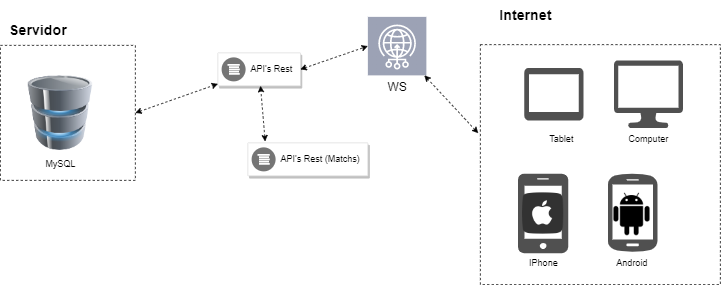

The diagram above was exported from draw.io. Its source (the exported page's mxGraphModel, read from the mxfile embedded in the PNG):
<mxGraphModel dx="1134" dy="1057" grid="1" gridSize="10" guides="1" tooltips="1" connect="1" arrows="1" fold="1" page="1" pageScale="1" pageWidth="827" pageHeight="1169" math="0" shadow="0">
  <root>
    <mxCell id="0" />
    <mxCell id="1" parent="0" />
    <mxCell id="L8zwwzBy6IQCz7J3PY-h-1" value="" style="image;html=1;image=img/lib/clip_art/computers/Database_128x128.png" vertex="1" parent="1">
      <mxGeometry x="80" y="130" width="100" height="100" as="geometry" />
    </mxCell>
    <mxCell id="L8zwwzBy6IQCz7J3PY-h-2" value="" style="strokeColor=#dddddd;shadow=1;strokeWidth=1;rounded=1;absoluteArcSize=1;arcSize=2;" vertex="1" parent="1">
      <mxGeometry x="340" y="100" width="110" height="44" as="geometry" />
    </mxCell>
    <mxCell id="L8zwwzBy6IQCz7J3PY-h-3" value="API's Rest" style="sketch=0;dashed=0;connectable=0;html=1;fillColor=#757575;strokeColor=none;shape=mxgraph.gcp2.logs_api;part=1;labelPosition=right;verticalLabelPosition=middle;align=left;verticalAlign=middle;spacingLeft=5;fontSize=12;" vertex="1" parent="L8zwwzBy6IQCz7J3PY-h-2">
      <mxGeometry y="0.5" width="32" height="32" relative="1" as="geometry">
        <mxPoint x="5" y="-16" as="offset" />
      </mxGeometry>
    </mxCell>
    <mxCell id="L8zwwzBy6IQCz7J3PY-h-4" value="" style="strokeColor=#dddddd;shadow=1;strokeWidth=1;rounded=1;absoluteArcSize=1;arcSize=2;" vertex="1" parent="1">
      <mxGeometry x="380" y="220" width="160" height="44" as="geometry" />
    </mxCell>
    <mxCell id="L8zwwzBy6IQCz7J3PY-h-5" value="API's Rest (Matchs)" style="sketch=0;dashed=0;connectable=0;html=1;fillColor=#757575;strokeColor=none;shape=mxgraph.gcp2.logs_api;part=1;labelPosition=right;verticalLabelPosition=middle;align=left;verticalAlign=middle;spacingLeft=5;fontSize=12;" vertex="1" parent="L8zwwzBy6IQCz7J3PY-h-4">
      <mxGeometry y="0.5" width="32" height="32" relative="1" as="geometry">
        <mxPoint x="5" y="-16" as="offset" />
      </mxGeometry>
    </mxCell>
    <mxCell id="L8zwwzBy6IQCz7J3PY-h-6" value="" style="sketch=0;points=[[0,0,0],[0.25,0,0],[0.5,0,0],[0.75,0,0],[1,0,0],[0,1,0],[0.25,1,0],[0.5,1,0],[0.75,1,0],[1,1,0],[0,0.25,0],[0,0.5,0],[0,0.75,0],[1,0.25,0],[1,0.5,0],[1,0.75,0]];outlineConnect=0;fontColor=#232F3E;gradientColor=#9CA2B5;gradientDirection=north;fillColor=#9CA2B5;strokeColor=#ffffff;dashed=0;verticalLabelPosition=bottom;verticalAlign=top;align=center;html=1;fontSize=12;fontStyle=0;aspect=fixed;shape=mxgraph.aws4.resourceIcon;resIcon=mxgraph.aws4.global_accelerator;" vertex="1" parent="1">
      <mxGeometry x="540" y="52" width="78" height="78" as="geometry" />
    </mxCell>
    <mxCell id="L8zwwzBy6IQCz7J3PY-h-8" value="" style="sketch=0;pointerEvents=1;shadow=0;dashed=0;html=1;strokeColor=none;fillColor=#505050;labelPosition=center;verticalLabelPosition=bottom;verticalAlign=top;outlineConnect=0;align=center;shape=mxgraph.office.devices.cell_phone_android_standalone;" vertex="1" parent="1">
      <mxGeometry x="860" y="260" width="66" height="106" as="geometry" />
    </mxCell>
    <mxCell id="L8zwwzBy6IQCz7J3PY-h-9" value="" style="shape=image;html=1;verticalAlign=top;verticalLabelPosition=bottom;labelBackgroundColor=#ffffff;imageAspect=0;aspect=fixed;image=https://cdn3.iconfinder.com/data/icons/picons-social/57/36-android-128.png" vertex="1" parent="1">
      <mxGeometry x="860" y="282" width="64" height="64" as="geometry" />
    </mxCell>
    <mxCell id="L8zwwzBy6IQCz7J3PY-h-10" value="" style="sketch=0;pointerEvents=1;shadow=0;dashed=0;html=1;strokeColor=none;fillColor=#505050;labelPosition=center;verticalLabelPosition=bottom;verticalAlign=top;outlineConnect=0;align=center;shape=mxgraph.office.devices.cell_phone_iphone_proportional;" vertex="1" parent="1">
      <mxGeometry x="740" y="261" width="67" height="106" as="geometry" />
    </mxCell>
    <mxCell id="L8zwwzBy6IQCz7J3PY-h-11" value="" style="shape=image;html=1;verticalAlign=top;verticalLabelPosition=bottom;labelBackgroundColor=#ffffff;imageAspect=0;aspect=fixed;image=https://cdn4.iconfinder.com/data/icons/socialcones/508/Apple-128.png" vertex="1" parent="1">
      <mxGeometry x="746" y="286.5" width="55" height="55" as="geometry" />
    </mxCell>
    <mxCell id="L8zwwzBy6IQCz7J3PY-h-12" value="" style="sketch=0;pointerEvents=1;shadow=0;dashed=0;html=1;strokeColor=none;fillColor=#505050;labelPosition=center;verticalLabelPosition=bottom;verticalAlign=top;outlineConnect=0;align=center;shape=mxgraph.office.devices.lcd_monitor;" vertex="1" parent="1">
      <mxGeometry x="868" y="110" width="92" height="90" as="geometry" />
    </mxCell>
    <mxCell id="L8zwwzBy6IQCz7J3PY-h-14" value="Computer" style="text;html=1;align=center;verticalAlign=middle;resizable=0;points=[];autosize=1;strokeColor=none;fillColor=none;" vertex="1" parent="1">
      <mxGeometry x="874" y="200" width="80" height="30" as="geometry" />
    </mxCell>
    <mxCell id="L8zwwzBy6IQCz7J3PY-h-15" value="IPhone" style="text;html=1;align=center;verticalAlign=middle;resizable=0;points=[];autosize=1;strokeColor=none;fillColor=none;" vertex="1" parent="1">
      <mxGeometry x="743.5" y="366" width="60" height="30" as="geometry" />
    </mxCell>
    <mxCell id="L8zwwzBy6IQCz7J3PY-h-16" value="Android" style="text;html=1;align=center;verticalAlign=middle;resizable=0;points=[];autosize=1;strokeColor=none;fillColor=none;" vertex="1" parent="1">
      <mxGeometry x="862" y="366" width="60" height="30" as="geometry" />
    </mxCell>
    <mxCell id="L8zwwzBy6IQCz7J3PY-h-21" value="" style="sketch=0;pointerEvents=1;shadow=0;dashed=0;html=1;strokeColor=none;fillColor=#505050;labelPosition=center;verticalLabelPosition=bottom;verticalAlign=top;outlineConnect=0;align=center;shape=mxgraph.office.devices.tablet_android;" vertex="1" parent="1">
      <mxGeometry x="748.5" y="120" width="79" height="70" as="geometry" />
    </mxCell>
    <mxCell id="L8zwwzBy6IQCz7J3PY-h-22" value="Tablet" style="text;html=1;align=center;verticalAlign=middle;resizable=0;points=[];autosize=1;strokeColor=none;fillColor=none;" vertex="1" parent="1">
      <mxGeometry x="767.5" y="200" width="60" height="30" as="geometry" />
    </mxCell>
    <mxCell id="L8zwwzBy6IQCz7J3PY-h-23" value="" style="whiteSpace=wrap;html=1;aspect=fixed;dashed=1;fillColor=none;" vertex="1" parent="1">
      <mxGeometry x="690" y="89" width="320" height="320" as="geometry" />
    </mxCell>
    <mxCell id="L8zwwzBy6IQCz7J3PY-h-24" value="MySQL" style="text;html=1;align=center;verticalAlign=middle;resizable=0;points=[];autosize=1;strokeColor=none;fillColor=none;" vertex="1" parent="1">
      <mxGeometry x="100" y="234" width="60" height="30" as="geometry" />
    </mxCell>
    <mxCell id="L8zwwzBy6IQCz7J3PY-h-25" value="" style="whiteSpace=wrap;html=1;aspect=fixed;dashed=1;fillColor=none;" vertex="1" parent="1">
      <mxGeometry x="50" y="90" width="180" height="180" as="geometry" />
    </mxCell>
    <mxCell id="L8zwwzBy6IQCz7J3PY-h-26" value="" style="endArrow=classic;startArrow=classic;html=1;rounded=0;exitX=1;exitY=0.5;exitDx=0;exitDy=0;dashed=1;" edge="1" parent="1" source="L8zwwzBy6IQCz7J3PY-h-25" target="L8zwwzBy6IQCz7J3PY-h-2">
      <mxGeometry width="50" height="50" relative="1" as="geometry">
        <mxPoint x="240" y="180" as="sourcePoint" />
        <mxPoint x="290" y="130" as="targetPoint" />
      </mxGeometry>
    </mxCell>
    <mxCell id="L8zwwzBy6IQCz7J3PY-h-27" value="" style="endArrow=classic;startArrow=classic;html=1;rounded=0;exitX=0.144;exitY=-0.045;exitDx=0;exitDy=0;exitPerimeter=0;dashed=1;" edge="1" parent="1" source="L8zwwzBy6IQCz7J3PY-h-4" target="L8zwwzBy6IQCz7J3PY-h-2">
      <mxGeometry width="50" height="50" relative="1" as="geometry">
        <mxPoint x="400" y="210" as="sourcePoint" />
        <mxPoint x="450" y="160" as="targetPoint" />
      </mxGeometry>
    </mxCell>
    <mxCell id="L8zwwzBy6IQCz7J3PY-h-28" value="" style="endArrow=classic;startArrow=classic;html=1;rounded=0;dashed=1;entryX=0;entryY=0.5;entryDx=0;entryDy=0;entryPerimeter=0;exitX=1;exitY=0.5;exitDx=0;exitDy=0;" edge="1" parent="1" source="L8zwwzBy6IQCz7J3PY-h-2" target="L8zwwzBy6IQCz7J3PY-h-6">
      <mxGeometry width="50" height="50" relative="1" as="geometry">
        <mxPoint x="460" y="130" as="sourcePoint" />
        <mxPoint x="510" y="80" as="targetPoint" />
      </mxGeometry>
    </mxCell>
    <mxCell id="L8zwwzBy6IQCz7J3PY-h-29" value="" style="endArrow=classic;startArrow=classic;html=1;rounded=0;dashed=1;exitX=-0.009;exitY=0.369;exitDx=0;exitDy=0;exitPerimeter=0;" edge="1" parent="1" source="L8zwwzBy6IQCz7J3PY-h-23" target="L8zwwzBy6IQCz7J3PY-h-6">
      <mxGeometry width="50" height="50" relative="1" as="geometry">
        <mxPoint x="640" y="190" as="sourcePoint" />
        <mxPoint x="690" y="140" as="targetPoint" />
      </mxGeometry>
    </mxCell>
    <mxCell id="L8zwwzBy6IQCz7J3PY-h-30" value="WS" style="text;html=1;align=center;verticalAlign=middle;resizable=0;points=[];autosize=1;strokeColor=none;fillColor=none;fontSize=16;" vertex="1" parent="1">
      <mxGeometry x="554" y="130" width="50" height="30" as="geometry" />
    </mxCell>
    <mxCell id="L8zwwzBy6IQCz7J3PY-h-31" value="Servidor" style="text;html=1;align=center;verticalAlign=middle;resizable=0;points=[];autosize=1;strokeColor=none;fillColor=none;fontSize=19;fontStyle=1" vertex="1" parent="1">
      <mxGeometry x="50" y="50" width="100" height="40" as="geometry" />
    </mxCell>
    <mxCell id="L8zwwzBy6IQCz7J3PY-h-32" value="Internet" style="text;html=1;align=center;verticalAlign=middle;resizable=0;points=[];autosize=1;strokeColor=none;fillColor=none;fontSize=19;fontStyle=1" vertex="1" parent="1">
      <mxGeometry x="705" y="30" width="90" height="40" as="geometry" />
    </mxCell>
  </root>
</mxGraphModel>